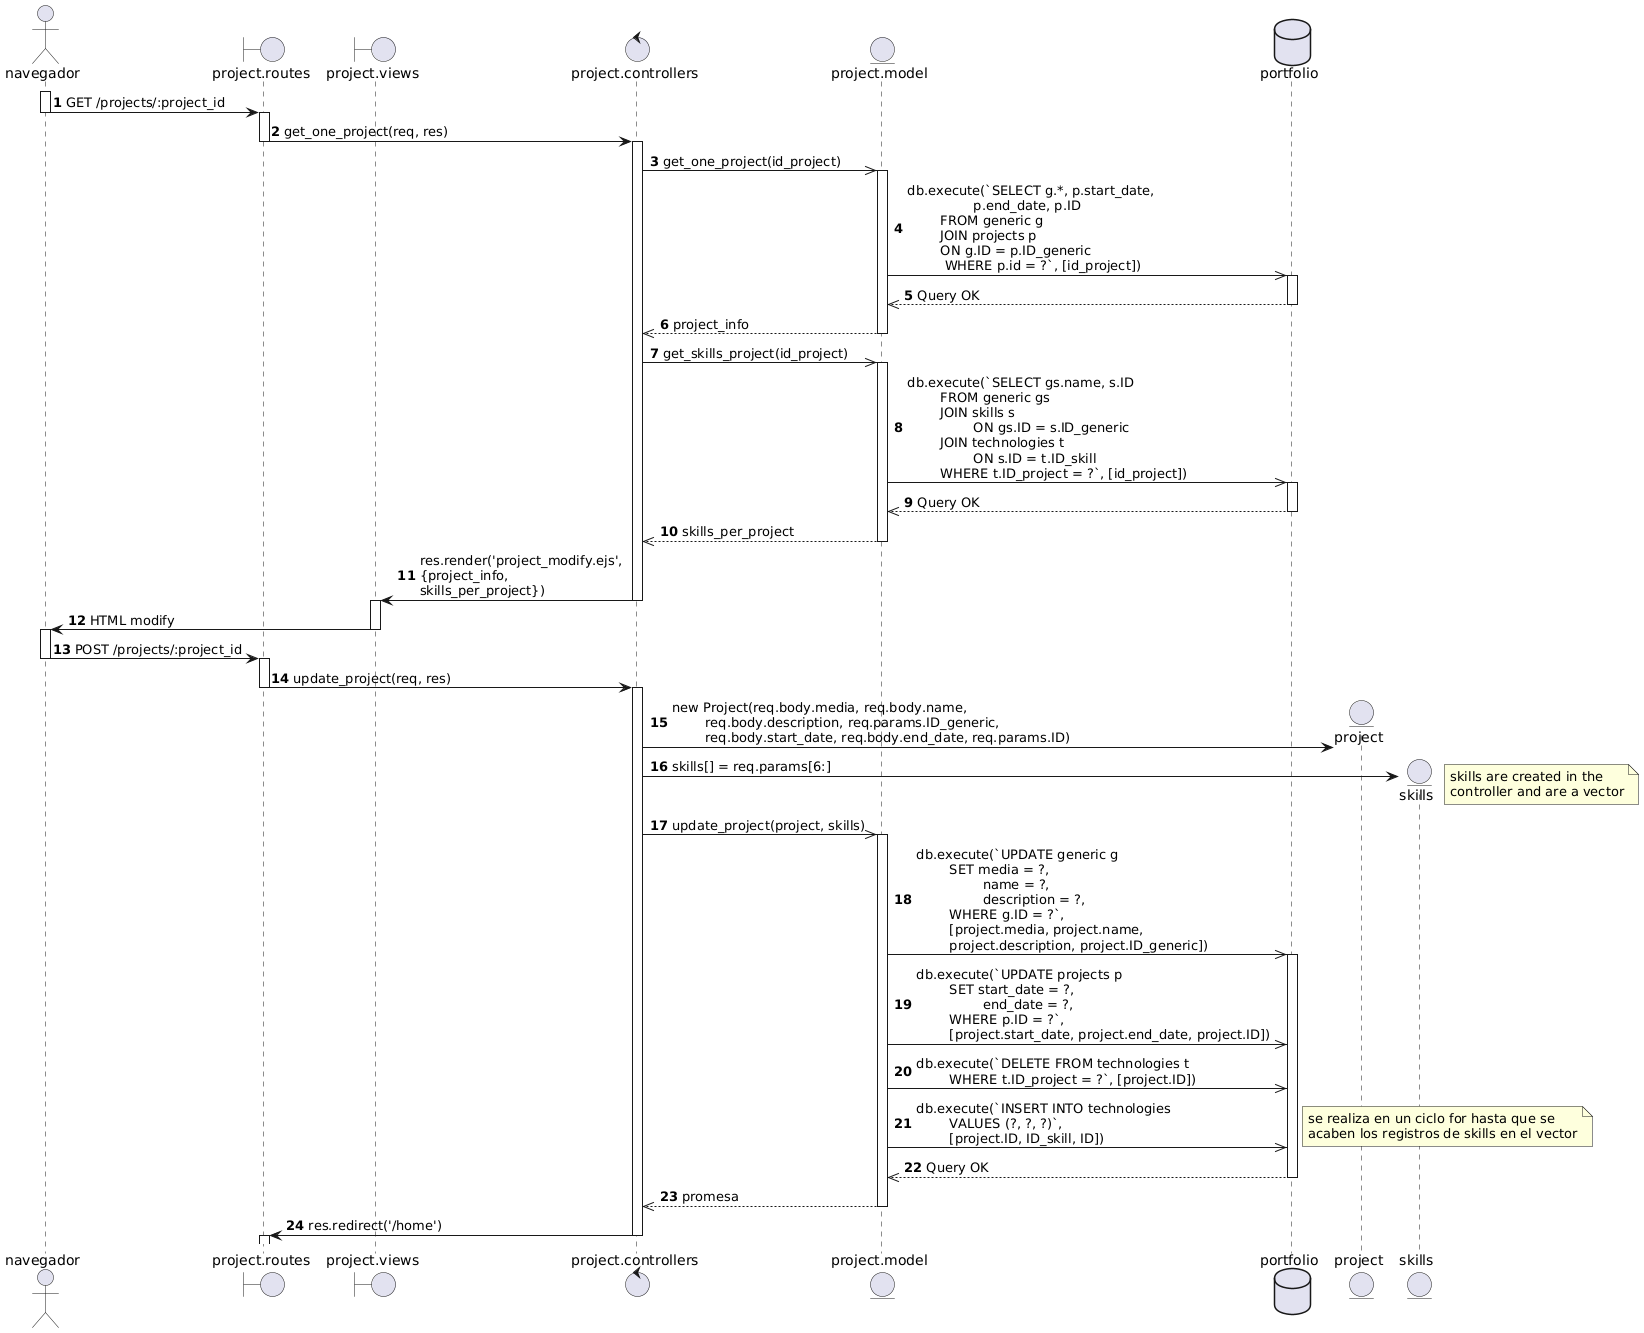

The diagram above was rendered by PlantUML. Its source (embedded in the PNG):
@startuml
actor navegador as nav
boundary "project.routes" as routes
boundary "project.views" as view
control "project.controllers" as controller
entity "project.model" as model
database portfolio as db   
autonumber

activate nav
nav -> routes: GET /projects/:project_id
deactivate nav

activate routes
routes -> controller: get_one_project(req, res)
deactivate routes

activate controller
controller ->> model: get_one_project(id_project)

activate model
model ->> db: db.execute(`SELECT g.*, p.start_date, \n\t\tp.end_date, p.ID \n\tFROM generic g \n\tJOIN projects p \n\tON g.ID = p.ID_generic \n\t WHERE p.id = ?`, [id_project])

activate db
db -->> model: Query OK
deactivate db

model -->> controller: project_info
deactivate model

controller ->> model: get_skills_project(id_project)
activate model
model ->> db: db.execute(`SELECT gs.name, s.ID \n\tFROM generic gs \n\tJOIN skills s \n\t\tON gs.ID = s.ID_generic \n\tJOIN technologies t \n\t\tON s.ID = t.ID_skill \n\tWHERE t.ID_project = ?`, [id_project])

activate db
db -->> model: Query OK
deactivate db

model -->> controller: skills_per_project
deactivate model

controller -> view: res.render('project_modify.ejs',  \n{project_info, \nskills_per_project})
deactivate controller

activate view
view -> nav: HTML modify
deactivate view

activate nav
nav -> routes: POST /projects/:project_id
deactivate nav

activate routes 
routes -> controller: update_project(req, res)
deactivate routes

activate controller 
create entity project
controller -> project: new Project(req.body.media, req.body.name, \n\treq.body.description, req.params.ID_generic, \n\treq.body.start_date, req.body.end_date, req.params.ID)

create entity skills
controller -> skills: skills[] = req.params[6:]
note right: skills are created in the \ncontroller and are a vector

controller ->> model: update_project(project, skills)

activate model
model ->> db: db.execute(`UPDATE generic g \n\tSET media = ?, \n\t\tname = ?, \n\t\tdescription = ?, \n\tWHERE g.ID = ?`, \n\t[project.media, project.name, \n\tproject.description, project.ID_generic])
activate db
model ->> db: db.execute(`UPDATE projects p \n\tSET start_date = ?, \n\t\tend_date = ?, \n\tWHERE p.ID = ?`, \n\t[project.start_date, project.end_date, project.ID])
model ->> db: db.execute(`DELETE FROM technologies t \n\tWHERE t.ID_project = ?`, [project.ID])
model ->> db: db.execute(`INSERT INTO technologies \n\tVALUES (?, ?, ?)`, \n\t[project.ID, ID_skill, ID])
note right: se realiza en un ciclo for hasta que se \nacaben los registros de skills en el vector

db -->> model: Query OK
deactivate db

model -->> controller: promesa
deactivate model
controller -> routes: res.redirect('/home')
deactivate controller
activate routes
@enduml